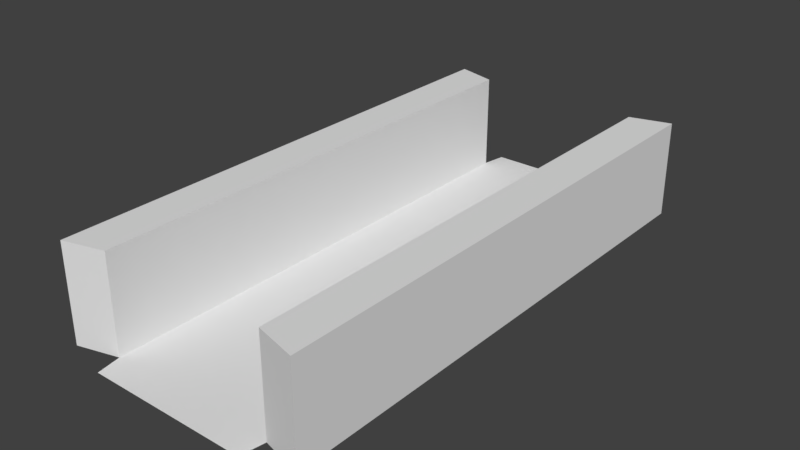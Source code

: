 # Source: Corridor.blend  (saved by Blender 2.77.0; exported with 4.5.12 LTS)
import bpy
from mathutils import Matrix  # noqa: F401  (used for matrix-valued properties, if any)

bpy.ops.wm.read_factory_settings(use_empty=True)
scene = bpy.context.scene
scene.name = 'Scene'

# ---- collections
col_collection_1 = bpy.data.collections.new('Collection 1'); scene.collection.children.link(col_collection_1)

# ---- world
world_world = bpy.data.worlds.new('World'); scene.world = world_world
world_world.color = (0.05088, 0.05088, 0.05088)
world_world.use_sun_shadow = False
world_world.sun_shadow_jitter_overblur = 0.0
world_world.cycles.sampling_method = 'MANUAL'

# ---- meshes
me_cylinder_001 = bpy.data.meshes.new('Cylinder.001')
me_cylinder_001.from_pydata([(3.299, 18.71, -4.0), (-3.299, 18.71, -4.0), (3.473, 19.7, -4.0), (-3.473, 19.7, -4.0), (3.473, 19.7, 0.0), (3.473, 19.7, -4.0), (5.157, 19.25, -4.0), (-3.473, 19.7, 0.0), (-3.473, 19.7, -4.0), (-5.157, 19.24, -4.0), (-5.157, 19.24, 0.0), (5.157, 19.25, 0.0), (-3.299, 41.29, -4.0), (3.299, 41.29, -4.0), (-3.473, 40.3, -4.0), (3.473, 40.3, -4.0), (-3.473, 40.3, 0.0), (-3.473, 40.3, -4.0), (-5.157, 40.75, -4.0), (3.473, 40.3, 0.0), (3.473, 40.3, -4.0), (5.157, 40.76, -4.0), (5.157, 40.76, 0.0), (-5.157, 40.75, 0.0)], [], [(20, 5, 4, 19), (17, 16, 7, 8), (22, 11, 6, 21), (21, 6, 5, 20), (23, 10, 7, 16), (19, 4, 11, 22), (5, 20, 17, 8), (23, 18, 9, 10), (18, 17, 8, 9), (2, 3, 1, 0), (14, 15, 13, 12), (5, 6, 11, 4), (8, 7, 10, 9), (17, 18, 23, 16), (20, 19, 22, 21)])
me_cylinder_001.use_remesh_preserve_volume = False
me_cylinder_001.use_remesh_preserve_attributes = False
me_cylinder_001.use_mirror_vertex_groups = False
me_cylinder_001.update()

# ---- objects
ob_cylinder_001 = bpy.data.objects.new('Cylinder.001', me_cylinder_001)

# ---- transforms, parenting, visibility, modifiers, constraints
ob_cylinder_001.location = (0.0, 0.0, 0.0)
ob_cylinder_001.lineart.crease_threshold = 0.0

# ---- collection membership
col_collection_1.objects.link(ob_cylinder_001)

# ---- scene / render settings (as saved in the file)
scene.frame_start = 1; scene.frame_end = 250; scene.frame_set(1)
scene.render.engine = 'BLENDER_EEVEE_NEXT'
scene.render.resolution_percentage = 50
scene.render.dither_intensity = 0.0
scene.cycles.use_denoising = False
scene.cycles.samples = 128
scene.cycles.sampling_pattern = 'TABULATED_SOBOL'
scene.cycles.light_sampling_threshold = 0.0
scene.cycles.use_adaptive_sampling = False
scene.cycles.use_light_tree = False
scene.cycles.blur_glossy = 0.0
scene.cycles.sample_clamp_indirect = 0.0
scene.view_settings.view_transform = 'Standard'
bpy.context.view_layer.update()

# ---- added for rendering (the .blend has no active camera and no usable light): camera, sun
cam_auto = bpy.data.cameras.new('AutoCamera')
cam_auto.lens = 50.0
cam_auto.sensor_width = 36.0
cam_auto.clip_end = 1000.0
ob_auto_camera = bpy.data.objects.new('AutoCamera', cam_auto)
scene.collection.objects.link(ob_auto_camera)
ob_auto_camera.location = (23.2617, 2.08602, 16.6093)
ob_auto_camera.rotation_euler = (1.09748, -7.21219e-08, 0.694738)
scene.camera = ob_auto_camera
light_auto_sun = bpy.data.lights.new('AutoSun', 'SUN')
light_auto_sun.energy = 3.0
light_auto_sun.angle = 0.0523599
ob_auto_sun = bpy.data.objects.new('AutoSun', light_auto_sun)
scene.collection.objects.link(ob_auto_sun)
ob_auto_sun.rotation_euler = (0.872665, 0.174533, 0.523599)
bpy.context.view_layer.update()
